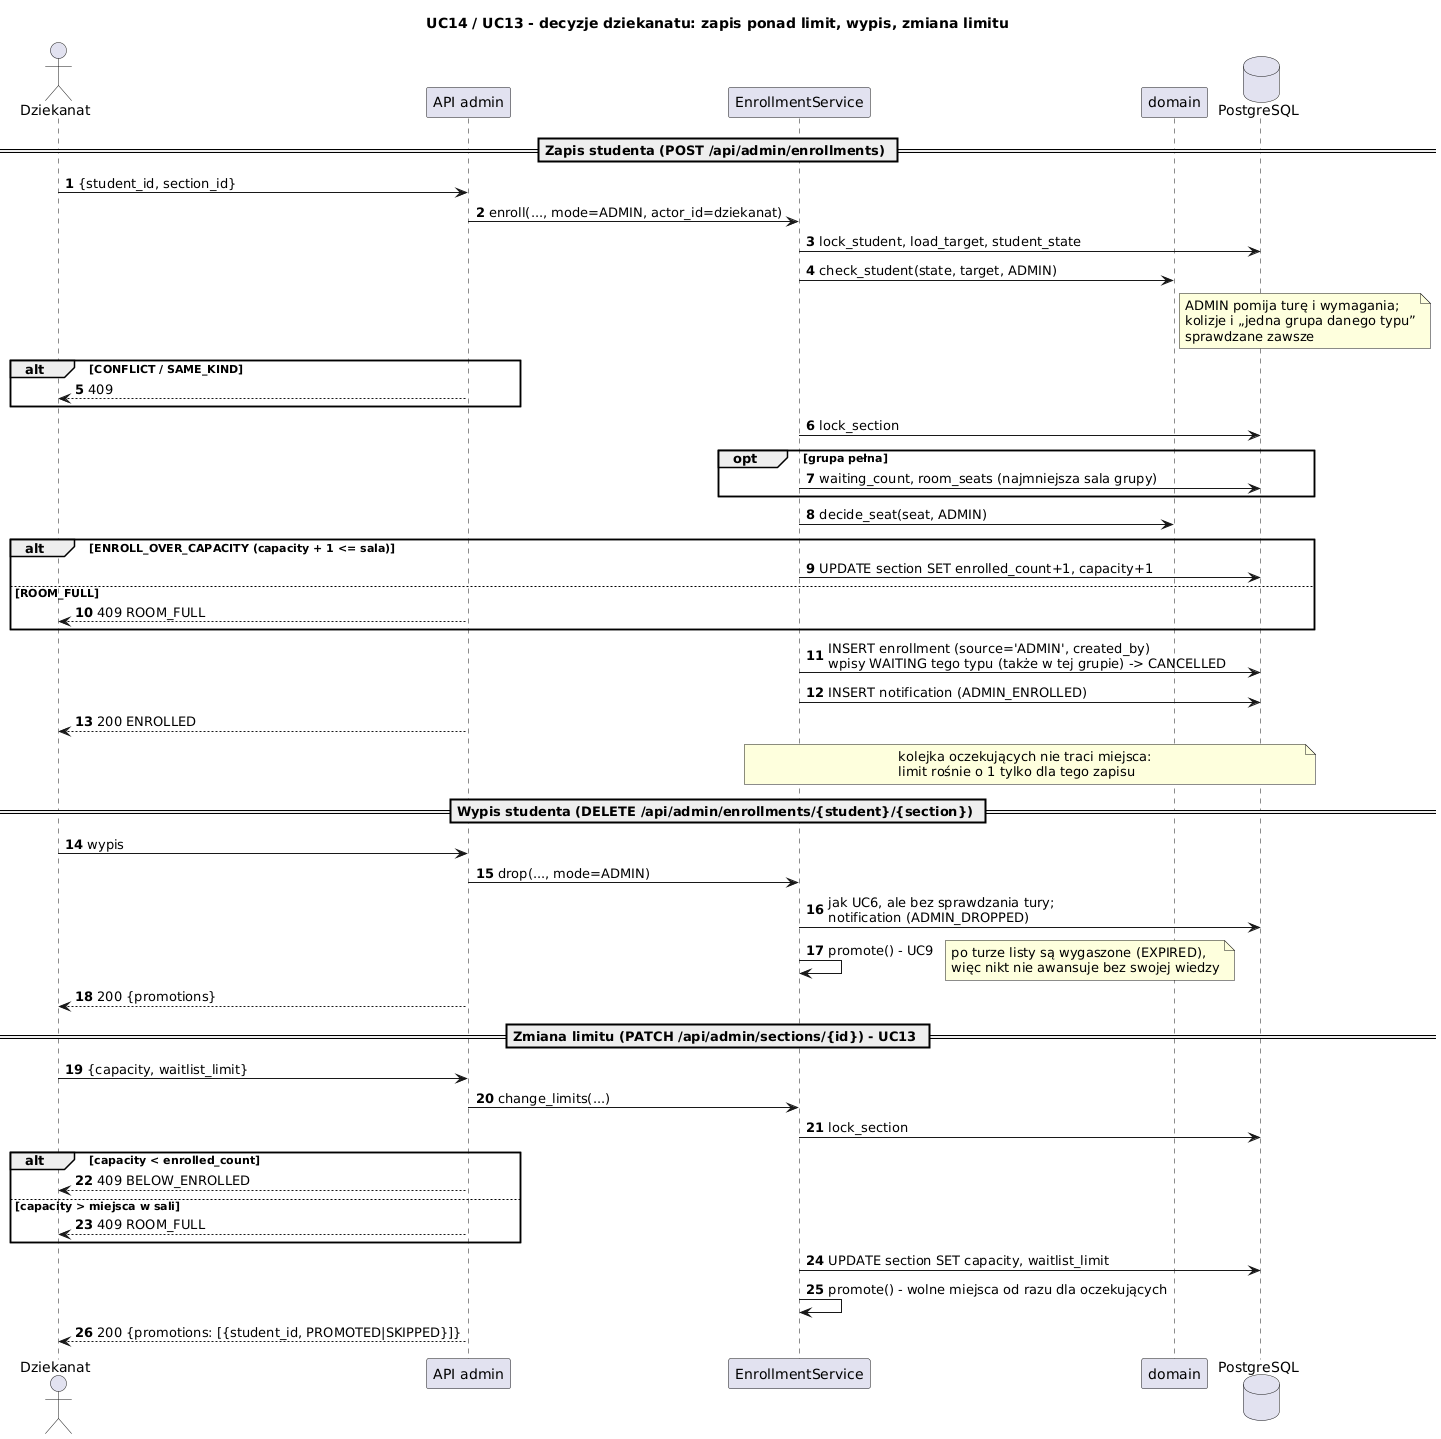

The diagram above was rendered by PlantUML. Its source (embedded in the PNG):
@startuml sekwencja_dziekanat
title UC14 / UC13 - decyzje dziekanatu: zapis ponad limit, wypis, zmiana limitu
skinparam shadowing false
skinparam sequenceMessageAlign left
autonumber

actor Dziekanat
participant "API admin" as api
participant "EnrollmentService" as svc
participant "domain" as dom
database "PostgreSQL" as db

== Zapis studenta (POST /api/admin/enrollments) ==
Dziekanat -> api : {student_id, section_id}
api -> svc : enroll(..., mode=ADMIN, actor_id=dziekanat)
svc -> db : lock_student, load_target, student_state
svc -> dom : check_student(state, target, ADMIN)
note right of dom : ADMIN pomija turę i wymagania;\nkolizje i „jedna grupa danego typu”\nsprawdzane zawsze
alt CONFLICT / SAME_KIND
  api --> Dziekanat : 409
end
svc -> db : lock_section
opt grupa pełna
  svc -> db : waiting_count, room_seats (najmniejsza sala grupy)
end
svc -> dom : decide_seat(seat, ADMIN)
alt ENROLL_OVER_CAPACITY (capacity + 1 <= sala)
  svc -> db : UPDATE section SET enrolled_count+1, capacity+1
else ROOM_FULL
  api --> Dziekanat : 409 ROOM_FULL
end
svc -> db : INSERT enrollment (source='ADMIN', created_by)\nwpisy WAITING tego typu (także w tej grupie) -> CANCELLED
svc -> db : INSERT notification (ADMIN_ENROLLED)
api --> Dziekanat : 200 ENROLLED
note over svc, db : kolejka oczekujących nie traci miejsca:\nlimit rośnie o 1 tylko dla tego zapisu

== Wypis studenta (DELETE /api/admin/enrollments/{student}/{section}) ==
Dziekanat -> api : wypis
api -> svc : drop(..., mode=ADMIN)
svc -> db : jak UC6, ale bez sprawdzania tury;\nnotification (ADMIN_DROPPED)
svc -> svc : promote() - UC9
note right : po turze listy są wygaszone (EXPIRED),\nwięc nikt nie awansuje bez swojej wiedzy
api --> Dziekanat : 200 {promotions}

== Zmiana limitu (PATCH /api/admin/sections/{id}) - UC13 ==
Dziekanat -> api : {capacity, waitlist_limit}
api -> svc : change_limits(...)
svc -> db : lock_section
alt capacity < enrolled_count
  api --> Dziekanat : 409 BELOW_ENROLLED
else capacity > miejsca w sali
  api --> Dziekanat : 409 ROOM_FULL
end
svc -> db : UPDATE section SET capacity, waitlist_limit
svc -> svc : promote() - wolne miejsca od razu dla oczekujących
api --> Dziekanat : 200 {promotions: [{student_id, PROMOTED|SKIPPED}]}
@enduml